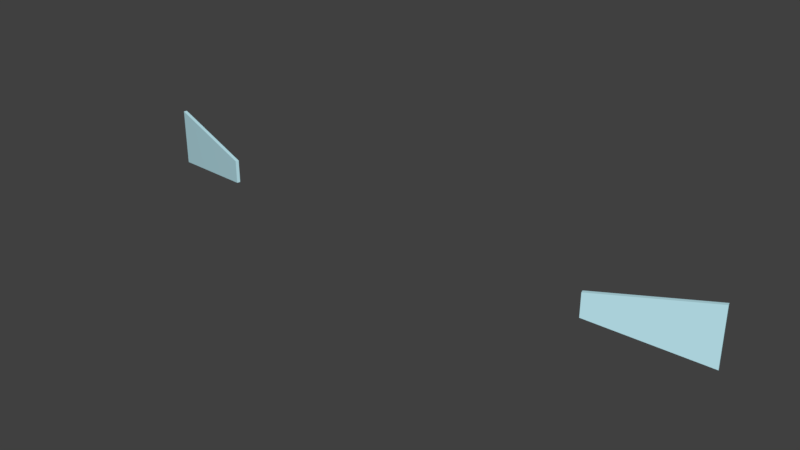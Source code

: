 # Source: Car-Lamps.blend  (saved by Blender 2.78.0; exported with 4.5.12 LTS)
import bpy
from mathutils import Matrix  # noqa: F401  (used for matrix-valued properties, if any)

bpy.ops.wm.read_factory_settings(use_empty=True)
scene = bpy.context.scene
scene.name = 'Scene'

# ---- collections
col_collection_1 = bpy.data.collections.new('Collection 1'); scene.collection.children.link(col_collection_1)

# ---- materials (node trees are filled in below, after node groups)
mat_car_001 = bpy.data.materials.new('car.001')
mat_car_001.alpha_threshold = 0.0
mat_car_001.roughness = 0.5

# ---- material node trees
mat_car_001.use_nodes = True; mat_car_001.node_tree.nodes.clear()
_N = mat_car_001.node_tree.nodes; _L = mat_car_001.node_tree.links
n0 = _N.new('ShaderNodeOutputMaterial'); n0.name = 'Material Output'; n0.location = (300, 300)
n1 = _N.new('ShaderNodeMixShader'); n1.name = 'Mix Shader'; n1.location = (71, 391)
n2 = _N.new('ShaderNodeBsdfDiffuse'); n2.name = 'Diffuse BSDF'; n2.location = (-225, 334)
n2.inputs[0].default_value = (0.578, 0.9101, 1.0, 1.0)
n3 = _N.new('ShaderNodeBsdfTranslucent'); n3.name = 'Translucent BSDF'; n3.location = (-246, 164)
n3.inputs[0].default_value = (0.0, 0.0, 0.0, 1.0)
n4 = _N.new('ShaderNodeFresnel'); n4.name = 'Fresnel'; n4.location = (-225, 457)
n4.inputs[0].default_value = 1.519
_L.new(n1.outputs[0], n0.inputs[0])
_L.new(n4.outputs[0], n1.inputs[0])
_L.new(n2.outputs[0], n1.inputs[1])
_L.new(n3.outputs[0], n1.inputs[2])
n0.is_active_output = True

# ---- world
world_world = bpy.data.worlds.new('World'); scene.world = world_world
world_world.color = (0.05088, 0.05088, 0.05088)
world_world.use_sun_shadow = False
world_world.sun_shadow_jitter_overblur = 0.0
world_world.cycles.sampling_method = 'MANUAL'

# ---- meshes
me_car_main_001 = bpy.data.meshes.new('Car-main.001')
me_car_main_001.from_pydata([(2.619, -0.5894, -0.2608), (2.541, -0.8931, -0.2119), (2.541, -0.8931, -0.3754), (2.619, -0.5894, -0.3265), (2.619, 0.5265, -0.2608), (2.541, 0.8303, -0.2119), (2.541, 0.8303, -0.3754), (2.619, 0.5265, -0.3265), (2.61, -0.5869, -0.2608), (2.532, -0.8907, -0.2119), (2.532, -0.8907, -0.3754), (2.61, -0.5869, -0.3265), (2.61, 0.524, -0.2608), (2.532, 0.8278, -0.2119), (2.532, 0.8278, -0.3754), (2.61, 0.524, -0.3265)], [], [(0, 1, 2, 3), (4, 7, 6, 5), (8, 11, 10, 9), (12, 13, 14, 15), (1, 0, 8, 9), (2, 1, 9, 10), (3, 2, 10, 11), (0, 3, 11, 8), (4, 5, 13, 12), (5, 6, 14, 13), (6, 7, 15, 14), (7, 4, 12, 15)])
_uv = me_car_main_001.uv_layers.new(name='UVMap')
_uv.uv.foreach_set('vector', [0.0, 0.0, 1.0, 0.0, 1.0, 1.0, 0.0, 1.0, 0.0, 0.0, 1.0, 0.0, 1.0, 1.0, 0.0, 1.0, 0.0, 0.0, 0.0, 1.0, 1.0, 1.0, 1.0, 0.0, 0.0, 0.0, 0.0, 1.0, 1.0, 1.0, 1.0, 0.0, 1.0, 0.0, 0.0, 0.0, 0.0, 0.0, 1.0, 0.0, 1.0, 1.0, 1.0, 0.0, 1.0, 0.0, 1.0, 1.0, 0.0, 1.0, 1.0, 1.0, 1.0, 1.0, 0.0, 1.0, 0.0, 0.0, 0.0, 1.0, 0.0, 1.0, 0.0, 0.0, 0.0, 0.0, 0.0, 1.0, 0.0, 1.0, 0.0, 0.0, 0.0, 1.0, 1.0, 1.0, 1.0, 1.0, 0.0, 1.0, 1.0, 1.0, 1.0, 0.0, 1.0, 0.0, 1.0, 1.0, 1.0, 0.0, 0.0, 0.0, 0.0, 0.0, 1.0, 0.0])
me_car_main_001.materials.append(mat_car_001)
me_car_main_001.use_remesh_preserve_volume = False
me_car_main_001.use_remesh_preserve_attributes = False
me_car_main_001.use_mirror_vertex_groups = False
me_car_main_001.update()

# ---- objects
ob_car_lamps = bpy.data.objects.new('car-lamps', me_car_main_001)

# ---- transforms, parenting, visibility, modifiers, constraints
ob_car_lamps.location = (0.0, 0.0, 0.0)
ob_car_lamps.rotation_euler = (0.0, 0.0, -1.571)
ob_car_lamps.scale = (0.6, 0.6, 0.6)
ob_car_lamps.lineart.crease_threshold = 0.0

# ---- collection membership
col_collection_1.objects.link(ob_car_lamps)

# ---- scene / render settings (as saved in the file)
scene.frame_start = 1; scene.frame_end = 250; scene.frame_set(0)
scene.render.engine = 'CYCLES'
scene.render.resolution_percentage = 50
scene.render.dither_intensity = 0.0
scene.cycles.use_denoising = False
scene.cycles.samples = 128
scene.cycles.sampling_pattern = 'TABULATED_SOBOL'
scene.cycles.light_sampling_threshold = 0.0
scene.cycles.use_adaptive_sampling = False
scene.cycles.use_light_tree = False
scene.cycles.blur_glossy = 0.0
scene.cycles.sample_clamp_indirect = 0.0
scene.view_settings.view_transform = 'Standard'
bpy.context.view_layer.update()

# ---- added for rendering (the .blend has no active camera and no usable light): camera, sun
cam_auto = bpy.data.cameras.new('AutoCamera')
cam_auto.lens = 50.0
cam_auto.sensor_width = 36.0
cam_auto.clip_end = 1000.0
ob_auto_camera = bpy.data.objects.new('AutoCamera', cam_auto)
scene.collection.objects.link(ob_auto_camera)
ob_auto_camera.location = (0.943407, -2.70002, 0.593619)
ob_auto_camera.rotation_euler = (1.09748, -7.21219e-08, 0.694738)
scene.camera = ob_auto_camera
light_auto_sun = bpy.data.lights.new('AutoSun', 'SUN')
light_auto_sun.energy = 3.0
light_auto_sun.angle = 0.0523599
ob_auto_sun = bpy.data.objects.new('AutoSun', light_auto_sun)
scene.collection.objects.link(ob_auto_sun)
ob_auto_sun.rotation_euler = (0.872665, 0.174533, 0.523599)
bpy.context.view_layer.update()
